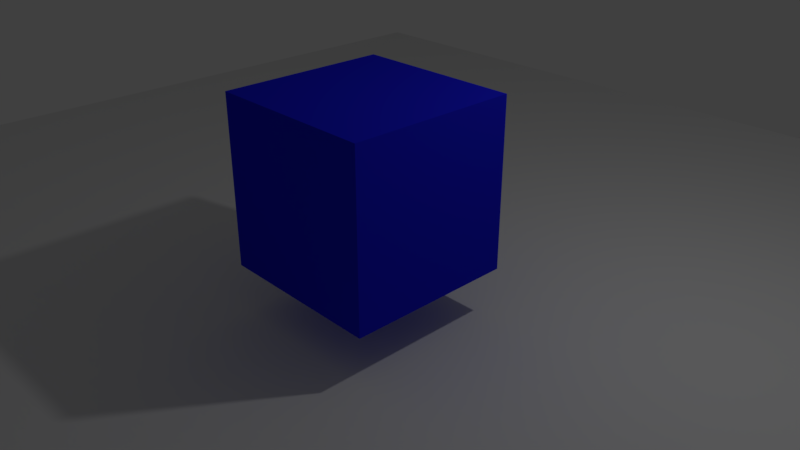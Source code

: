 # Source: cibe-3dimg.blend  (saved by Blender 2.78.0; exported with 4.5.12 LTS)
import bpy
from mathutils import Matrix  # noqa: F401  (used for matrix-valued properties, if any)

bpy.ops.wm.read_factory_settings(use_empty=True)
scene = bpy.context.scene
scene.name = 'Scene'

# ---- collections
col_collection_1 = bpy.data.collections.new('Collection 1'); scene.collection.children.link(col_collection_1)

# ---- materials (node trees are filled in below, after node groups)
mat_material_001 = bpy.data.materials.new('Material.001')
mat_material_001.alpha_threshold = 0.0
mat_material_001.use_transparent_shadow = False
mat_material_001.diffuse_color = (0.01357, 0.01484, 0.8, 1.0)
mat_material_001.roughness = 0.5
mat_material_001.specular_intensity = 0.0

# ---- material node trees

# ---- world
world_world = bpy.data.worlds.new('World'); scene.world = world_world
world_world.color = (0.05088, 0.05088, 0.05088)
world_world.use_sun_shadow = False
world_world.sun_shadow_jitter_overblur = 0.0
world_world.cycles.sampling_method = 'MANUAL'

# ---- cameras
cam_camera = bpy.data.cameras.new('Camera')
cam_camera.clip_end = 100.0
cam_camera.lens = 35.0
cam_camera.sensor_width = 32.0
cam_camera.sensor_height = 18.0
cam_camera.ortho_scale = 7.314
cam_camera.dof.focus_distance = 0.0
cam_camera.dof.aperture_fstop = 128.0

# ---- lights
light_lamp = bpy.data.lights.new('Lamp', 'POINT')
light_lamp.transmission_factor = 0.0
light_lamp.cutoff_distance = 30.0
light_lamp.energy = 100.0
light_lamp.shadow_buffer_clip_start = 1.001
light_lamp.shadow_soft_size = 0.1
light_lamp.shadow_maximum_resolution = 0.006
light_lamp.use_absolute_resolution = True

# ---- meshes
me_cube_001 = bpy.data.meshes.new('Cube.001')
me_cube_001.from_pydata([(-1.0, -1.0, -1.0), (-1.0, -1.0, 1.0), (-1.0, 1.0, -1.0), (-1.0, 1.0, 1.0), (1.0, -1.0, -1.0), (1.0, -1.0, 1.0), (1.0, 1.0, -1.0), (1.0, 1.0, 1.0)], [], [(0, 1, 3, 2), (2, 3, 7, 6), (6, 7, 5, 4), (4, 5, 1, 0), (2, 6, 4, 0), (7, 3, 1, 5)])
me_cube_001.materials.append(mat_material_001)
me_cube_001.use_remesh_preserve_volume = False
me_cube_001.use_remesh_preserve_attributes = False
me_cube_001.use_mirror_vertex_groups = False
me_cube_001.update()
me_plane = bpy.data.meshes.new('Plane')
me_plane.from_pydata([(-1.0, -1.0, 0.0), (1.0, -1.0, 0.0), (-1.0, 1.0, 0.0), (1.0, 1.0, 0.0)], [], [(0, 1, 3, 2)])
me_plane.use_remesh_preserve_volume = False
me_plane.use_remesh_preserve_attributes = False
me_plane.use_mirror_vertex_groups = False
me_plane.update()

# ---- objects
ob_cube = bpy.data.objects.new('Cube', me_cube_001)
ob_plane = bpy.data.objects.new('Plane', me_plane)
ob_lamp = bpy.data.objects.new('Lamp', light_lamp)
ob_camera = bpy.data.objects.new('Camera', cam_camera)

# ---- transforms, parenting, visibility, modifiers, constraints
ob_cube.location = (1.102, -0.97, 1.627)
ob_cube.lineart.crease_threshold = 0.0
ob_plane.location = (0.0, 0.0, 0.037)
ob_plane.scale = (8.006, 8.006, 8.006)
ob_plane.lineart.crease_threshold = 0.0
ob_lamp.location = (4.076, 1.005, 5.904)
ob_lamp.rotation_euler = (0.6503, 0.05522, 1.866)
ob_lamp.lock_rotations_4d = False
ob_lamp.empty_display_type = 'ARROWS'
ob_lamp.color = (0.0, 0.0, 0.0, 0.0)
ob_lamp.lineart.crease_threshold = 0.0
ob_camera.location = (7.481, -6.508, 5.344)
ob_camera.rotation_euler = (1.109, 0.0, 0.8149)
ob_camera.lock_rotations_4d = False
ob_camera.empty_display_type = 'ARROWS'
ob_camera.color = (0.0, 0.0, 0.0, 0.0)
ob_camera.display_type = 'WIRE'
ob_camera.lineart.crease_threshold = 0.0

# ---- collection membership
col_collection_1.objects.link(ob_cube)
col_collection_1.objects.link(ob_plane)
col_collection_1.objects.link(ob_lamp)
col_collection_1.objects.link(ob_camera)

# ---- scene / render settings (as saved in the file)
scene.camera = ob_camera
scene.frame_start = 1; scene.frame_end = 250; scene.frame_set(1)
scene.render.engine = 'BLENDER_EEVEE_NEXT'
scene.render.resolution_percentage = 50
scene.render.dither_intensity = 0.0
scene.cycles.use_denoising = False
scene.cycles.samples = 128
scene.cycles.sampling_pattern = 'TABULATED_SOBOL'
scene.cycles.light_sampling_threshold = 0.0
scene.cycles.use_adaptive_sampling = False
scene.cycles.use_light_tree = False
scene.cycles.blur_glossy = 0.0
scene.cycles.sample_clamp_indirect = 0.0
scene.view_settings.view_transform = 'Standard'
bpy.context.view_layer.update()
